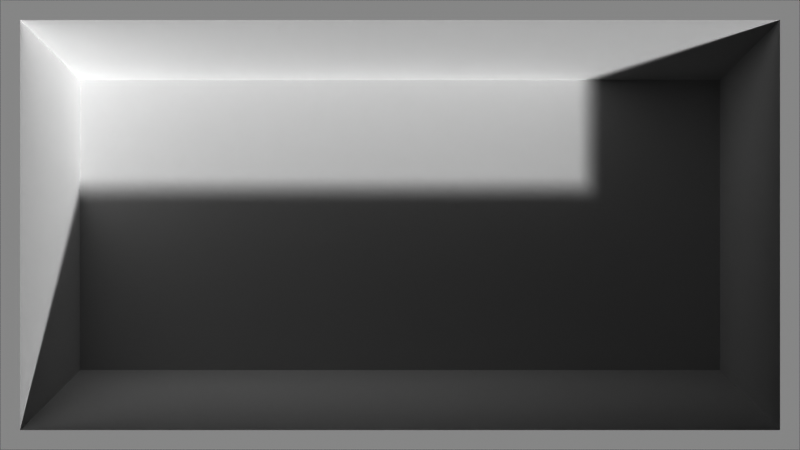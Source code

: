 # Source: depth.blend  (saved by Blender 4.2.66; exported with 4.5.12 LTS)
import bpy
from mathutils import Matrix  # noqa: F401  (used for matrix-valued properties, if any)

bpy.ops.wm.read_factory_settings(use_empty=True)
scene = bpy.context.scene
scene.name = 'Scene'

# ---- collections
col_collection = bpy.data.collections.new('Collection'); scene.collection.children.link(col_collection)

# ---- world
world_world = bpy.data.worlds.new('World'); scene.world = world_world
world_world.use_nodes = True; world_world.node_tree.nodes.clear()
_N = world_world.node_tree.nodes; _L = world_world.node_tree.links
n0 = _N.new('ShaderNodeOutputWorld'); n0.name = 'World Output'; n0.location = (300, 300)
n1 = _N.new('ShaderNodeBackground'); n1.name = 'Background'; n1.location = (10, 300)
n1.inputs[0].default_value = (0.05088, 0.05088, 0.05088, 1.0)
_L.new(n1.outputs[0], n0.inputs[0])
n0.is_active_output = True
world_world.color = (0.05088, 0.05088, 0.05088)
world_world.sun_shadow_jitter_overblur = 0.0

# ---- cameras
cam_camera = bpy.data.cameras.new('Camera')
cam_camera.type = 'ORTHO'
cam_camera.clip_start = 1.0
cam_camera.clip_end = 300.3
cam_camera.ortho_scale = 128.0

# ---- meshes
me_plane = bpy.data.meshes.new('Plane')
me_plane.from_pydata([(-3.0, -2.0, 0.0), (3.0, -2.0, 0.0), (-3.0, 2.0, 0.0), (3.0, 2.0, 0.0), (-2.85, 1.822, 0.0), (-2.85, -1.822, 0.0), (2.85, -1.822, 0.0), (2.85, 1.822, 0.0), (-2.4, 1.289, -40.0), (-2.4, -1.289, -40.0), (2.4, -1.289, -40.0), (2.4, 1.289, -40.0)], [], [(9, 5, 6, 10), (5, 0, 1, 6), (5, 4, 2, 0), (9, 8, 4, 5), (11, 10, 6, 7), (4, 7, 3, 2), (8, 11, 7, 4), (11, 8, 9, 10), (7, 6, 1, 3)])
_uv = me_plane.uv_layers.new(name='UVMap')
_uv.uv.foreach_set('vector', [0.09925, 0.1489, 0.09925, 0.1489, 0.9007, 0.1489, 0.9007, 0.1489, 0.09925, 0.1489, 0.0, 0.0, 1.0, 0.0, 0.9007, 0.1489, 0.09925, 0.1489, 0.09925, 0.8511, 0.0, 1.0, 0.0, 0.0, 0.09925, 0.1489, 0.09925, 0.8511, 0.09925, 0.8511, 0.09925, 0.1489, 0.9007, 0.8511, 0.9007, 0.1489, 0.9007, 0.1489, 0.9007, 0.8511, 0.09925, 0.8511, 0.9007, 0.8511, 1.0, 1.0, 0.0, 1.0, 0.09925, 0.8511, 0.9007, 0.8511, 0.9007, 0.8511, 0.09925, 0.8511, 0.9007, 0.8511, 0.09925, 0.8511, 0.09925, 0.1489, 0.9007, 0.1489, 0.9007, 0.8511, 0.9007, 0.1489, 1.0, 0.0, 1.0, 1.0])
me_plane.use_mirror_x = True
me_plane.use_mirror_y = True
me_plane.update()

# ---- objects
ob_camera = bpy.data.objects.new('Camera', cam_camera)
ob_plane = bpy.data.objects.new('Plane', me_plane)

# ---- transforms, parenting, visibility, modifiers, constraints
ob_camera.location = (0.0, 0.0, 100.0)
ob_camera.lock_rotations_4d = False
ob_camera.empty_display_type = 'ARROWS'
ob_camera.color = (0.0, 0.0, 0.0, 0.0)
ob_camera.display_type = 'WIRE'
ob_camera.lineart.crease_threshold = 0.0
ob_plane.location = (0.0, 0.0, 0.0)
ob_plane.scale = (21.33, 18.0, 1.0)
ob_plane.use_mesh_mirror_x = True
ob_plane.use_mesh_mirror_y = True

# ---- collection membership
col_collection.objects.link(ob_camera)
col_collection.objects.link(ob_plane)

# ---- scene / render settings (as saved in the file)
scene.camera = ob_camera
scene.frame_start = 1; scene.frame_end = 250; scene.frame_set(1)
scene.render.engine = 'BLENDER_EEVEE_NEXT'
scene.render.image_settings.color_depth = '16'
scene.render.image_settings.compression = 0
scene.render.resolution_x = 1280
scene.render.resolution_y = 720
scene.view_settings.view_transform = 'Raw'
scene.display_settings.display_device = 'Display P3'
scene.unit_settings.scale_length = 10.0
bpy.context.view_layer.update()

# ---- added for rendering (the .blend has no usable light): sun
light_auto_sun = bpy.data.lights.new('AutoSun', 'SUN')
light_auto_sun.energy = 3.0
light_auto_sun.angle = 0.0523599
ob_auto_sun = bpy.data.objects.new('AutoSun', light_auto_sun)
scene.collection.objects.link(ob_auto_sun)
ob_auto_sun.rotation_euler = (0.872665, 0.174533, 0.523599)
bpy.context.view_layer.update()
